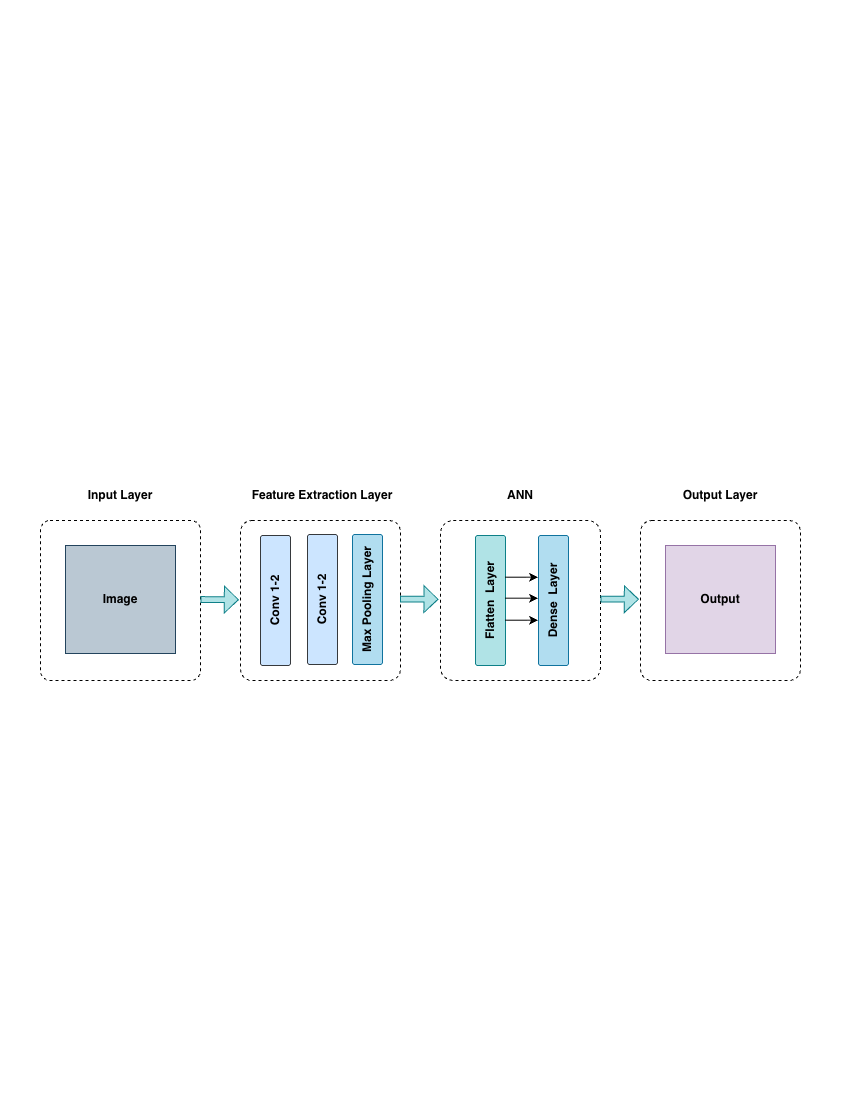

The diagram above was exported from draw.io. Its source (the exported page's mxGraphModel, read from the mxfile embedded in the PNG):
<mxGraphModel dx="1051" dy="665" grid="1" gridSize="10" guides="1" tooltips="1" connect="1" arrows="1" fold="1" page="1" pageScale="1" pageWidth="850" pageHeight="1100" math="0" shadow="0">
  <root>
    <mxCell id="0" />
    <mxCell id="1" parent="0" />
    <mxCell id="pwUPXBxm7v17ZkdDlaCx-2" parent="1" style="rounded=1;whiteSpace=wrap;html=1;arcSize=6;dashed=1;fillColor=none;" value="" vertex="1">
      <mxGeometry height="160" width="160" x="40" y="520" as="geometry" />
    </mxCell>
    <mxCell id="pwUPXBxm7v17ZkdDlaCx-3" parent="1" style="rounded=1;whiteSpace=wrap;html=1;arcSize=7;dashed=1;fillColor=none;" value="" vertex="1">
      <mxGeometry height="160" width="160" x="240" y="520" as="geometry" />
    </mxCell>
    <mxCell id="pwUPXBxm7v17ZkdDlaCx-4" parent="1" style="rounded=1;whiteSpace=wrap;html=1;arcSize=8;dashed=1;fillColor=none;" value="" vertex="1">
      <mxGeometry height="160" width="160" x="440" y="520" as="geometry" />
    </mxCell>
    <mxCell id="pwUPXBxm7v17ZkdDlaCx-5" parent="1" style="rounded=1;whiteSpace=wrap;html=1;arcSize=7;dashed=1;fillColor=none;" value="" vertex="1">
      <mxGeometry height="160" width="160" x="640" y="520" as="geometry" />
    </mxCell>
    <mxCell id="pwUPXBxm7v17ZkdDlaCx-6" parent="1" style="rounded=0;whiteSpace=wrap;html=1;fillColor=#bac8d3;strokeColor=#23445d;" value="&lt;b&gt;Image&lt;/b&gt;" vertex="1">
      <mxGeometry height="108" width="110" x="65" y="545" as="geometry" />
    </mxCell>
    <mxCell id="pwUPXBxm7v17ZkdDlaCx-7" parent="1" style="rounded=1;whiteSpace=wrap;html=1;rotation=-90;arcSize=8;fillColor=#cce5ff;strokeColor=#36393d;" value="&lt;b&gt;Conv 1-2&lt;/b&gt;" vertex="1">
      <mxGeometry height="30" width="130" x="210" y="585" as="geometry" />
    </mxCell>
    <mxCell id="pwUPXBxm7v17ZkdDlaCx-8" parent="1" style="rounded=1;whiteSpace=wrap;html=1;rotation=-90;arcSize=8;fillColor=#cce5ff;strokeColor=#36393d;" value="&lt;b&gt;Conv 1-2&lt;/b&gt;" vertex="1">
      <mxGeometry height="30" width="130" x="257" y="584" as="geometry" />
    </mxCell>
    <mxCell id="pwUPXBxm7v17ZkdDlaCx-9" parent="1" style="rounded=1;whiteSpace=wrap;html=1;rotation=-90;arcSize=8;fillColor=#b1ddf0;strokeColor=#10739e;" value="&lt;b&gt;Max Pooling Layer&lt;/b&gt;" vertex="1">
      <mxGeometry height="30" width="130" x="302" y="584" as="geometry" />
    </mxCell>
    <mxCell id="pwUPXBxm7v17ZkdDlaCx-10" parent="1" style="rounded=1;whiteSpace=wrap;html=1;rotation=-90;arcSize=8;fillColor=#b0e3e6;strokeColor=#0e8088;" value="&lt;b&gt;Flatten&amp;nbsp; Layer&lt;/b&gt;" vertex="1">
      <mxGeometry height="30" width="130" x="425" y="585" as="geometry" />
    </mxCell>
    <mxCell id="pwUPXBxm7v17ZkdDlaCx-11" parent="1" style="rounded=1;whiteSpace=wrap;html=1;rotation=-90;arcSize=8;fillColor=#b1ddf0;strokeColor=#10739e;" value="&lt;b&gt;Dense&amp;nbsp; Layer&lt;/b&gt;" vertex="1">
      <mxGeometry height="30" width="130" x="488" y="585" as="geometry" />
    </mxCell>
    <mxCell id="pwUPXBxm7v17ZkdDlaCx-12" parent="1" style="rounded=0;whiteSpace=wrap;html=1;fillColor=#e1d5e7;strokeColor=#9673a6;" value="&lt;b&gt;Output&lt;/b&gt;" vertex="1">
      <mxGeometry height="108" width="110" x="665" y="545" as="geometry" />
    </mxCell>
    <mxCell id="pwUPXBxm7v17ZkdDlaCx-13" edge="1" parent="1" style="endArrow=classic;html=1;rounded=0;entryX=0.61;entryY=-0.044;entryDx=0;entryDy=0;entryPerimeter=0;exitX=0.61;exitY=0.987;exitDx=0;exitDy=0;exitPerimeter=0;" value="">
      <mxGeometry height="50" relative="1" width="50" as="geometry">
        <mxPoint x="504.61" y="576.7" as="sourcePoint" />
        <mxPoint x="537.68" y="576.7" as="targetPoint" />
      </mxGeometry>
    </mxCell>
    <mxCell id="pwUPXBxm7v17ZkdDlaCx-14" edge="1" parent="1" style="endArrow=classic;html=1;rounded=0;entryX=0.61;entryY=-0.044;entryDx=0;entryDy=0;entryPerimeter=0;exitX=0.61;exitY=0.987;exitDx=0;exitDy=0;exitPerimeter=0;" value="">
      <mxGeometry height="50" relative="1" width="50" as="geometry">
        <mxPoint x="504.61" y="597.7" as="sourcePoint" />
        <mxPoint x="537.68" y="597.7" as="targetPoint" />
      </mxGeometry>
    </mxCell>
    <mxCell id="pwUPXBxm7v17ZkdDlaCx-15" edge="1" parent="1" style="endArrow=classic;html=1;rounded=0;entryX=0.61;entryY=-0.044;entryDx=0;entryDy=0;entryPerimeter=0;exitX=0.61;exitY=0.987;exitDx=0;exitDy=0;exitPerimeter=0;" value="">
      <mxGeometry height="50" relative="1" width="50" as="geometry">
        <mxPoint x="504.61" y="619.7" as="sourcePoint" />
        <mxPoint x="537.68" y="619.7" as="targetPoint" />
      </mxGeometry>
    </mxCell>
    <mxCell id="pwUPXBxm7v17ZkdDlaCx-16" parent="1" style="text;html=1;whiteSpace=wrap;strokeColor=none;fillColor=none;align=center;verticalAlign=middle;rounded=0;" value="&lt;b&gt;Input Layer&lt;/b&gt;" vertex="1">
      <mxGeometry height="30" width="120" x="60" y="480" as="geometry" />
    </mxCell>
    <mxCell id="pwUPXBxm7v17ZkdDlaCx-17" parent="1" style="text;html=1;whiteSpace=wrap;strokeColor=none;fillColor=none;align=center;verticalAlign=middle;rounded=0;" value="&lt;b&gt;Feature Extraction Layer&lt;/b&gt;" vertex="1">
      <mxGeometry height="30" width="158" x="243" y="480" as="geometry" />
    </mxCell>
    <mxCell id="pwUPXBxm7v17ZkdDlaCx-18" parent="1" style="text;html=1;whiteSpace=wrap;strokeColor=none;fillColor=none;align=center;verticalAlign=middle;rounded=0;" value="&lt;b&gt;ANN&lt;/b&gt;" vertex="1">
      <mxGeometry height="30" width="60" x="490" y="480" as="geometry" />
    </mxCell>
    <mxCell id="pwUPXBxm7v17ZkdDlaCx-19" parent="1" style="text;html=1;whiteSpace=wrap;strokeColor=none;fillColor=none;align=center;verticalAlign=middle;rounded=0;" value="&lt;b&gt;Output Layer&lt;/b&gt;" vertex="1">
      <mxGeometry height="30" width="110" x="665" y="480" as="geometry" />
    </mxCell>
    <mxCell id="pwUPXBxm7v17ZkdDlaCx-20" edge="1" parent="1" style="endArrow=classic;html=1;rounded=0;fillColor=#b0e3e6;entryX=-0.01;entryY=0.47;entryDx=0;entryDy=0;entryPerimeter=0;shape=flexArrow;strokeWidth=1;width=5.797101449275362;endSize=4.356521739130434;strokeColor=#0e8088;" value="">
      <mxGeometry height="50" relative="1" width="50" as="geometry">
        <mxPoint x="200" y="599" as="sourcePoint" />
        <mxPoint x="238.40000000000003" y="599.2" as="targetPoint" />
      </mxGeometry>
    </mxCell>
    <mxCell id="pwUPXBxm7v17ZkdDlaCx-21" edge="1" parent="1" style="endArrow=classic;html=1;rounded=0;fillColor=#b0e3e6;entryX=-0.01;entryY=0.47;entryDx=0;entryDy=0;entryPerimeter=0;shape=flexArrow;strokeWidth=1;width=5.797101449275362;endSize=4.356521739130434;strokeColor=#0e8088;" value="">
      <mxGeometry height="50" relative="1" width="50" as="geometry">
        <mxPoint x="399.6" y="598.57" as="sourcePoint" />
        <mxPoint x="438" y="598.7700000000001" as="targetPoint" />
      </mxGeometry>
    </mxCell>
    <mxCell id="pwUPXBxm7v17ZkdDlaCx-22" edge="1" parent="1" style="endArrow=classic;html=1;rounded=0;fillColor=#b0e3e6;entryX=-0.01;entryY=0.47;entryDx=0;entryDy=0;entryPerimeter=0;shape=flexArrow;strokeWidth=1;width=5.797101449275362;endSize=4.356521739130434;strokeColor=#0e8088;" value="">
      <mxGeometry height="50" relative="1" width="50" as="geometry">
        <mxPoint x="600" y="598.57" as="sourcePoint" />
        <mxPoint x="638.4" y="598.7700000000001" as="targetPoint" />
      </mxGeometry>
    </mxCell>
  </root>
</mxGraphModel>